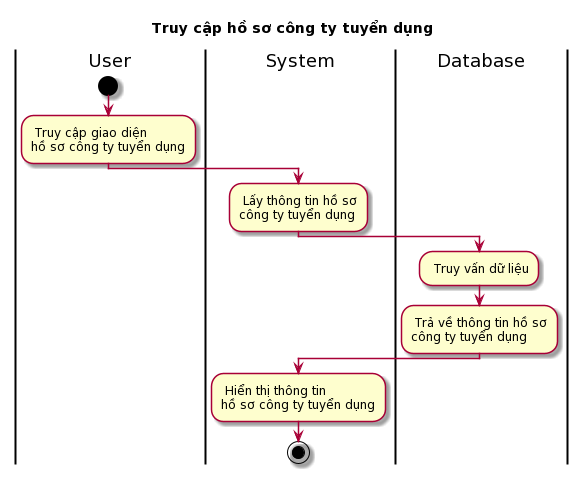

The diagram above was rendered by PlantUML. Its source (embedded in the PNG):
@startuml
skin rose
title Truy cập hồ sơ công ty tuyển dụng

|User|
start
: Truy cập giao diện\nhồ sơ công ty tuyển dụng;
|System|
: Lấy thông tin hồ sơ\ncông ty tuyển dụng;
|Database|
: Truy vấn dữ liệu;
: Trả về thông tin hồ sơ\ncông ty tuyển dụng;
|System|
: Hiển thị thông tin\nhồ sơ công ty tuyển dụng;
stop
@enduml